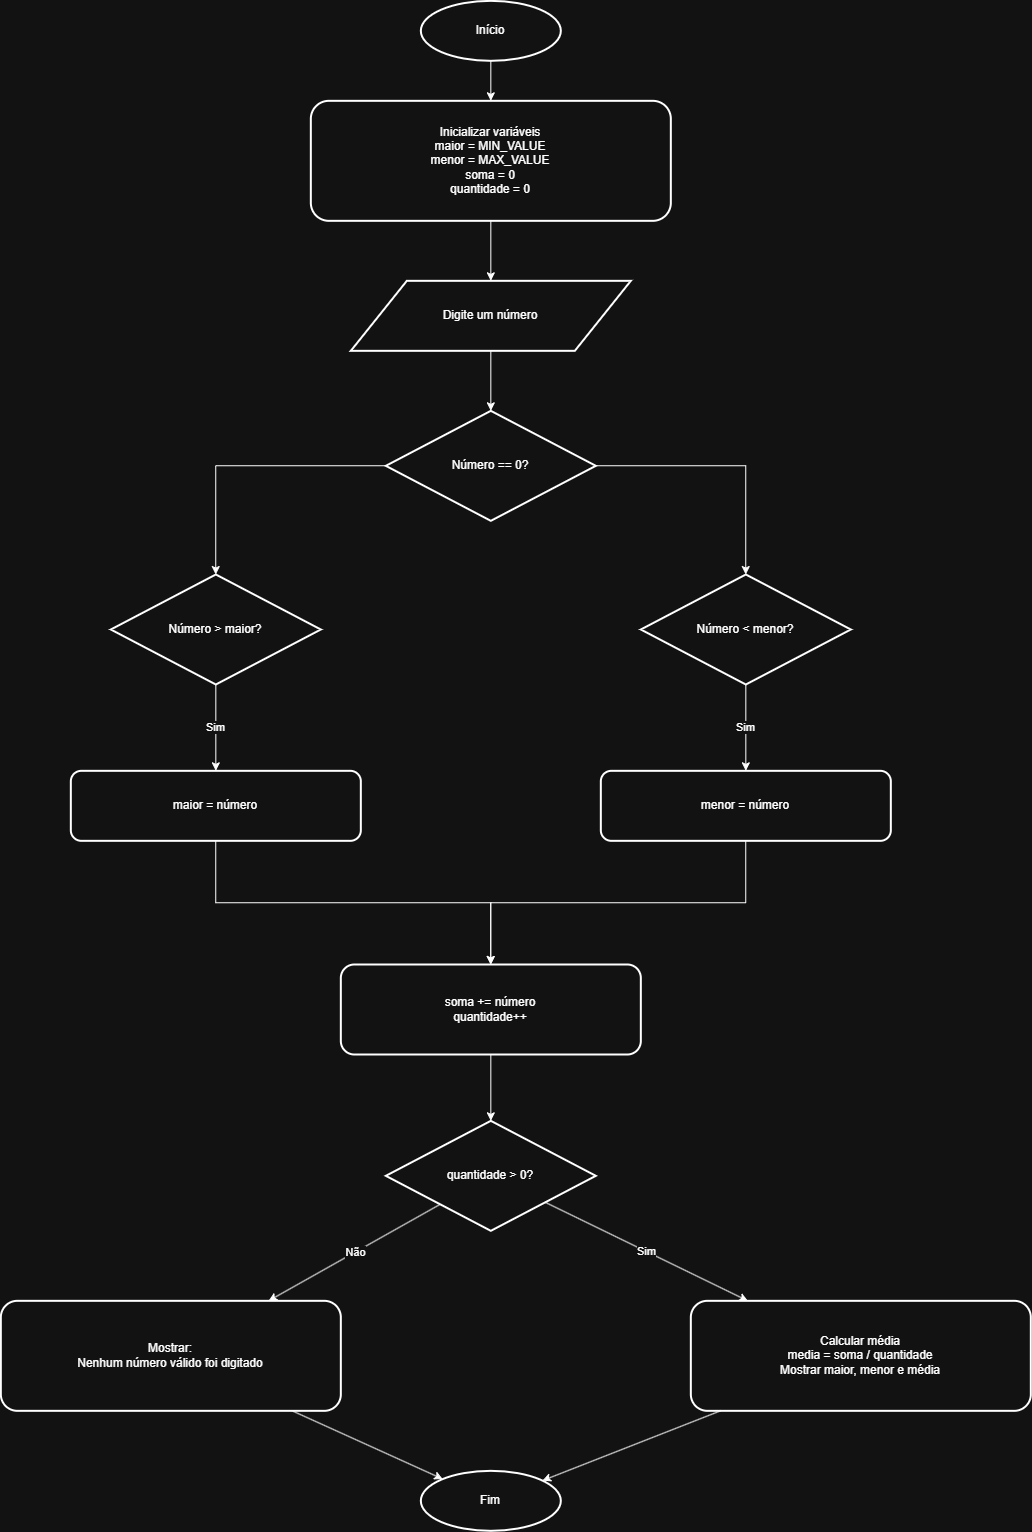

The diagram above was exported from draw.io. Its source (the exported page's mxGraphModel, read from the mxfile embedded in the PNG):
<mxGraphModel dx="3423" dy="1975" grid="1" gridSize="10" guides="1" tooltips="1" connect="1" arrows="1" fold="1" page="1" pageScale="1" pageWidth="850" pageHeight="1100" math="0" shadow="0">
  <root>
    <mxCell id="0" />
    <mxCell id="1" parent="0" />
    <mxCell id="_1sgL48cuh7CNFxkoK4d-1" parent="1" style="ellipse;whiteSpace=wrap;html=1;strokeWidth=2;" value="Início" vertex="1">
      <mxGeometry height="60" width="140" x="936.3333333333335" y="356.3333333333335" as="geometry" />
    </mxCell>
    <mxCell id="_1sgL48cuh7CNFxkoK4d-2" parent="1" style="rounded=1;whiteSpace=wrap;html=1;strokeWidth=2;" value="Inicializar variáveis&#10;maior = MIN_VALUE&#10;menor = MAX_VALUE&#10;soma = 0&#10;quantidade = 0" vertex="1">
      <mxGeometry height="120" width="360" x="826.3333333333335" y="456.3333333333335" as="geometry" />
    </mxCell>
    <mxCell id="_1sgL48cuh7CNFxkoK4d-3" parent="1" style="shape=parallelogram;whiteSpace=wrap;html=1;strokeWidth=2;" value="Digite um número" vertex="1">
      <mxGeometry height="70" width="280" x="866.3333333333335" y="636.3333333333335" as="geometry" />
    </mxCell>
    <mxCell id="_1sgL48cuh7CNFxkoK4d-31" edge="1" parent="1" source="_1sgL48cuh7CNFxkoK4d-4" style="edgeStyle=orthogonalEdgeStyle;rounded=0;orthogonalLoop=1;jettySize=auto;html=1;" target="_1sgL48cuh7CNFxkoK4d-5" value="">
      <mxGeometry relative="1" as="geometry" />
    </mxCell>
    <mxCell id="_1sgL48cuh7CNFxkoK4d-32" edge="1" parent="1" source="_1sgL48cuh7CNFxkoK4d-4" style="edgeStyle=orthogonalEdgeStyle;rounded=0;orthogonalLoop=1;jettySize=auto;html=1;" target="_1sgL48cuh7CNFxkoK4d-7" value="">
      <mxGeometry relative="1" as="geometry" />
    </mxCell>
    <mxCell id="_1sgL48cuh7CNFxkoK4d-4" parent="1" style="rhombus;whiteSpace=wrap;html=1;strokeWidth=2;" value="Número == 0?" vertex="1">
      <mxGeometry height="110" width="210" x="901.3333333333335" y="766.3333333333335" as="geometry" />
    </mxCell>
    <mxCell id="_1sgL48cuh7CNFxkoK4d-5" parent="1" style="rhombus;whiteSpace=wrap;html=1;strokeWidth=2;" value="Número &gt; maior?" vertex="1">
      <mxGeometry height="110" width="210" x="626.3333333333335" y="930.0033333333334" as="geometry" />
    </mxCell>
    <mxCell id="_1sgL48cuh7CNFxkoK4d-34" edge="1" parent="1" source="_1sgL48cuh7CNFxkoK4d-6" style="edgeStyle=orthogonalEdgeStyle;rounded=0;orthogonalLoop=1;jettySize=auto;html=1;" target="_1sgL48cuh7CNFxkoK4d-9" value="">
      <mxGeometry relative="1" as="geometry" />
    </mxCell>
    <mxCell id="_1sgL48cuh7CNFxkoK4d-6" parent="1" style="rounded=1;whiteSpace=wrap;html=1;strokeWidth=2;" value="maior = número" vertex="1">
      <mxGeometry height="70" width="290" x="586.3333333333335" y="1126.3333333333335" as="geometry" />
    </mxCell>
    <mxCell id="_1sgL48cuh7CNFxkoK4d-7" parent="1" style="rhombus;whiteSpace=wrap;html=1;strokeWidth=2;" value="Número &lt; menor?" vertex="1">
      <mxGeometry height="110" width="210" x="1156.3333333333335" y="930.0033333333334" as="geometry" />
    </mxCell>
    <mxCell id="_1sgL48cuh7CNFxkoK4d-33" edge="1" parent="1" source="_1sgL48cuh7CNFxkoK4d-8" style="edgeStyle=orthogonalEdgeStyle;rounded=0;orthogonalLoop=1;jettySize=auto;html=1;" target="_1sgL48cuh7CNFxkoK4d-9" value="">
      <mxGeometry relative="1" as="geometry" />
    </mxCell>
    <mxCell id="_1sgL48cuh7CNFxkoK4d-8" parent="1" style="rounded=1;whiteSpace=wrap;html=1;strokeWidth=2;" value="menor = número" vertex="1">
      <mxGeometry height="70" width="290" x="1116.3333333333335" y="1126.3333333333335" as="geometry" />
    </mxCell>
    <mxCell id="_1sgL48cuh7CNFxkoK4d-35" edge="1" parent="1" source="_1sgL48cuh7CNFxkoK4d-9" style="edgeStyle=orthogonalEdgeStyle;rounded=0;orthogonalLoop=1;jettySize=auto;html=1;" target="_1sgL48cuh7CNFxkoK4d-10" value="">
      <mxGeometry relative="1" as="geometry" />
    </mxCell>
    <mxCell id="_1sgL48cuh7CNFxkoK4d-9" parent="1" style="rounded=1;whiteSpace=wrap;html=1;strokeWidth=2;" value="soma += número&#10;quantidade++" vertex="1">
      <mxGeometry height="90" width="300" x="856.3333333333335" y="1320.0033333333336" as="geometry" />
    </mxCell>
    <mxCell id="_1sgL48cuh7CNFxkoK4d-10" parent="1" style="rhombus;whiteSpace=wrap;html=1;strokeWidth=2;" value="quantidade &gt; 0?" vertex="1">
      <mxGeometry height="110" width="210" x="901.3333333333335" y="1476.3333333333335" as="geometry" />
    </mxCell>
    <mxCell id="_1sgL48cuh7CNFxkoK4d-11" parent="1" style="rounded=1;whiteSpace=wrap;html=1;strokeWidth=2;" value="Calcular média&#10;media = soma / quantidade&#10;Mostrar maior, menor e média" vertex="1">
      <mxGeometry height="110" width="340" x="1206.3333333333335" y="1656.3333333333335" as="geometry" />
    </mxCell>
    <mxCell id="_1sgL48cuh7CNFxkoK4d-12" parent="1" style="rounded=1;whiteSpace=wrap;html=1;strokeWidth=2;" value="Mostrar:&#10;Nenhum número válido foi digitado" vertex="1">
      <mxGeometry height="110" width="340" x="516.3333333333335" y="1656.3333333333335" as="geometry" />
    </mxCell>
    <mxCell id="_1sgL48cuh7CNFxkoK4d-13" parent="1" style="ellipse;whiteSpace=wrap;html=1;strokeWidth=2;" value="Fim" vertex="1">
      <mxGeometry height="60" width="140" x="936.3333333333335" y="1826.3333333333335" as="geometry" />
    </mxCell>
    <mxCell id="_1sgL48cuh7CNFxkoK4d-14" edge="1" parent="1" source="_1sgL48cuh7CNFxkoK4d-1" style="orthogonalEdgeStyle;rounded=0;html=1;" target="_1sgL48cuh7CNFxkoK4d-2">
      <mxGeometry relative="1" as="geometry" />
    </mxCell>
    <mxCell id="_1sgL48cuh7CNFxkoK4d-15" edge="1" parent="1" source="_1sgL48cuh7CNFxkoK4d-2" style="orthogonalEdgeStyle;rounded=0;html=1;" target="_1sgL48cuh7CNFxkoK4d-3">
      <mxGeometry relative="1" as="geometry" />
    </mxCell>
    <mxCell id="_1sgL48cuh7CNFxkoK4d-16" edge="1" parent="1" source="_1sgL48cuh7CNFxkoK4d-3" style="orthogonalEdgeStyle;rounded=0;html=1;" target="_1sgL48cuh7CNFxkoK4d-4">
      <mxGeometry relative="1" as="geometry" />
    </mxCell>
    <mxCell id="_1sgL48cuh7CNFxkoK4d-19" edge="1" parent="1" source="_1sgL48cuh7CNFxkoK4d-5" style="orthogonalEdgeStyle;rounded=0;html=1;" target="_1sgL48cuh7CNFxkoK4d-6" value="Sim">
      <mxGeometry relative="1" as="geometry" />
    </mxCell>
    <mxCell id="_1sgL48cuh7CNFxkoK4d-22" edge="1" parent="1" source="_1sgL48cuh7CNFxkoK4d-7" style="orthogonalEdgeStyle;rounded=0;html=1;" target="_1sgL48cuh7CNFxkoK4d-8" value="Sim">
      <mxGeometry relative="1" as="geometry" />
    </mxCell>
    <mxCell id="_1sgL48cuh7CNFxkoK4d-26" edge="1" parent="1" source="_1sgL48cuh7CNFxkoK4d-10" style="orthogonalEdgeStyle;rounded=0;html=1;" target="_1sgL48cuh7CNFxkoK4d-11" value="Sim">
      <mxGeometry relative="1" as="geometry" />
    </mxCell>
    <mxCell id="_1sgL48cuh7CNFxkoK4d-27" edge="1" parent="1" source="_1sgL48cuh7CNFxkoK4d-10" style="orthogonalEdgeStyle;rounded=0;html=1;" target="_1sgL48cuh7CNFxkoK4d-12" value="Não">
      <mxGeometry relative="1" as="geometry" />
    </mxCell>
    <mxCell id="_1sgL48cuh7CNFxkoK4d-28" edge="1" parent="1" source="_1sgL48cuh7CNFxkoK4d-11" style="orthogonalEdgeStyle;rounded=0;html=1;" target="_1sgL48cuh7CNFxkoK4d-13">
      <mxGeometry relative="1" as="geometry" />
    </mxCell>
    <mxCell id="_1sgL48cuh7CNFxkoK4d-29" edge="1" parent="1" source="_1sgL48cuh7CNFxkoK4d-12" style="orthogonalEdgeStyle;rounded=0;html=1;" target="_1sgL48cuh7CNFxkoK4d-13">
      <mxGeometry relative="1" as="geometry" />
    </mxCell>
  </root>
</mxGraphModel>